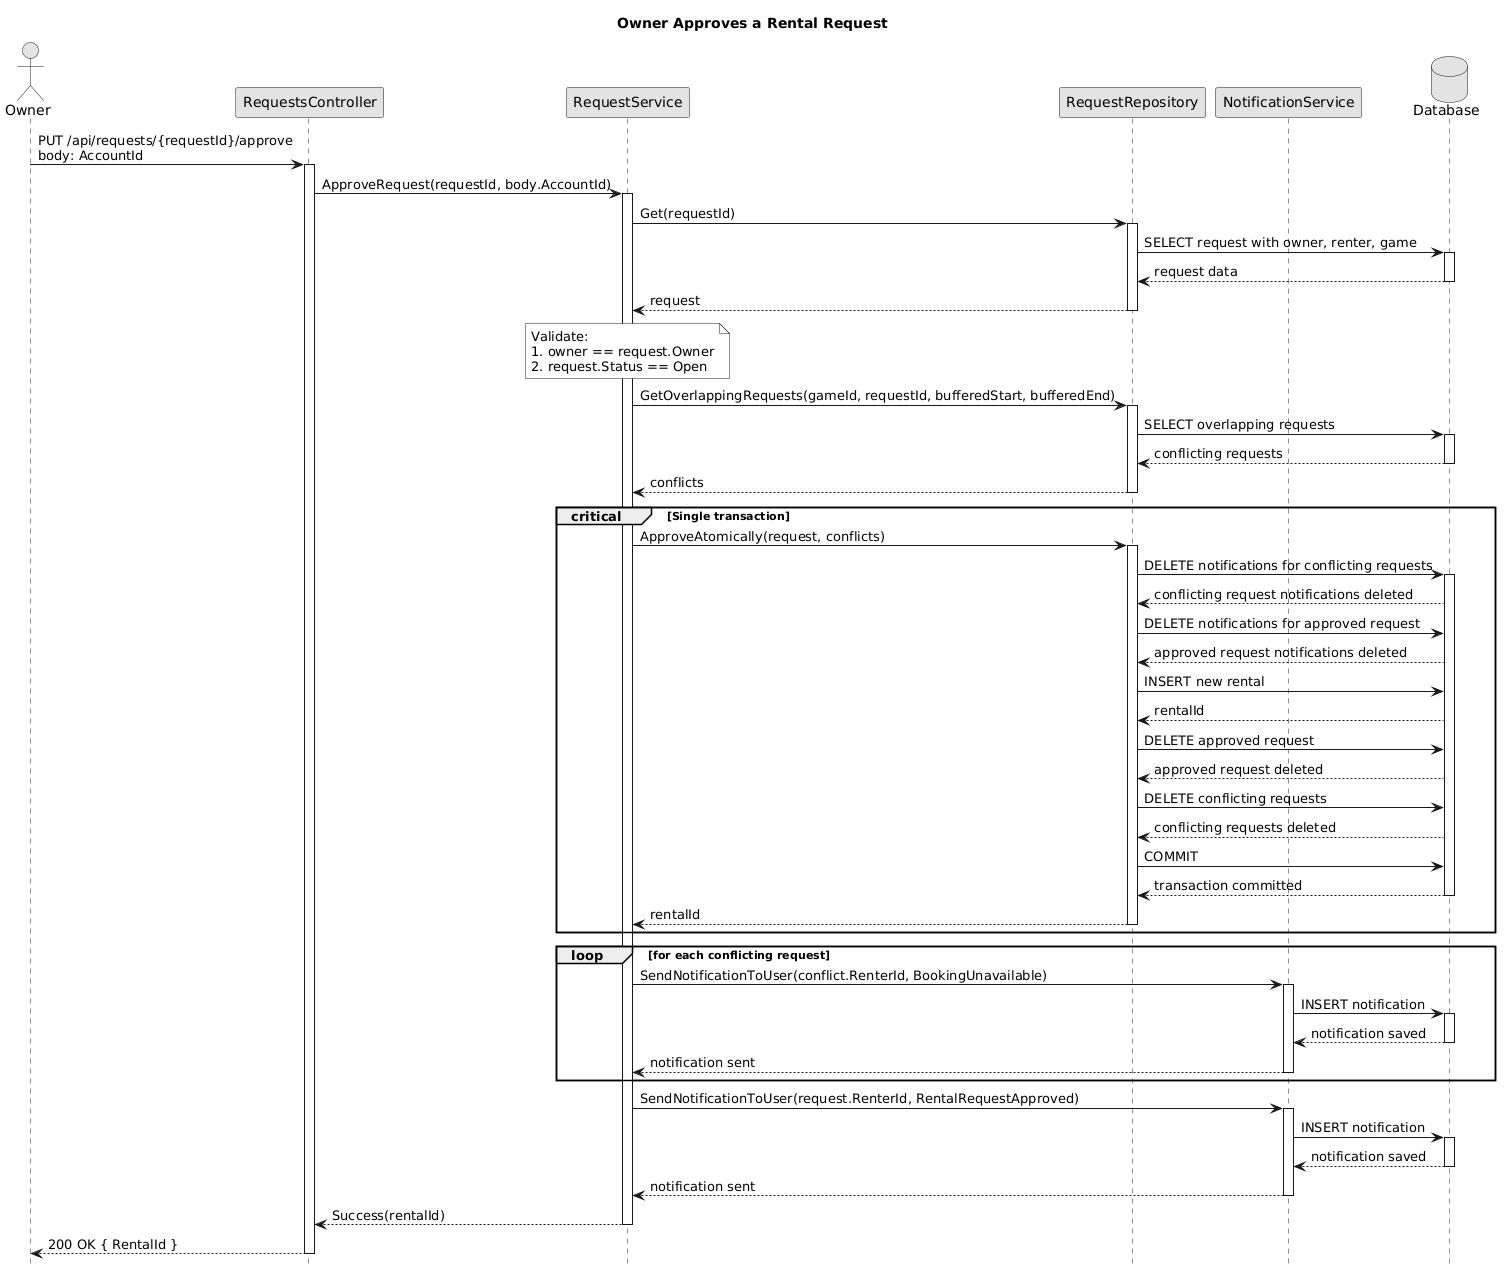

The diagram above was rendered by PlantUML. Its source (embedded in the PNG):
@startuml
title Owner Approves a Rental Request
skinparam monochrome true
hide footbox

actor Owner
participant RequestsController
participant RequestService
participant RequestRepository
participant NotificationService
database Database

Owner -> RequestsController: PUT /api/requests/{requestId}/approve\nbody: AccountId
activate RequestsController

RequestsController -> RequestService: ApproveRequest(requestId, body.AccountId)
activate RequestService

RequestService -> RequestRepository: Get(requestId)
activate RequestRepository
RequestRepository -> Database: SELECT request with owner, renter, game
activate Database
Database --> RequestRepository: request data
deactivate Database
RequestRepository --> RequestService: request
deactivate RequestRepository

note over RequestService
Validate:
1. owner == request.Owner
2. request.Status == Open
end note

RequestService -> RequestRepository: GetOverlappingRequests(gameId, requestId, bufferedStart, bufferedEnd)
activate RequestRepository
RequestRepository -> Database: SELECT overlapping requests
activate Database
Database --> RequestRepository: conflicting requests
deactivate Database
RequestRepository --> RequestService: conflicts
deactivate RequestRepository

critical Single transaction
    RequestService -> RequestRepository: ApproveAtomically(request, conflicts)
    activate RequestRepository

    RequestRepository -> Database: DELETE notifications for conflicting requests
    activate Database
    Database --> RequestRepository: conflicting request notifications deleted

    RequestRepository -> Database: DELETE notifications for approved request
    Database --> RequestRepository: approved request notifications deleted

    RequestRepository -> Database: INSERT new rental
    Database --> RequestRepository: rentalId

    RequestRepository -> Database: DELETE approved request
    Database --> RequestRepository: approved request deleted

    RequestRepository -> Database: DELETE conflicting requests
    Database --> RequestRepository: conflicting requests deleted

    RequestRepository -> Database: COMMIT
    Database --> RequestRepository: transaction committed
    deactivate Database

    RequestRepository --> RequestService: rentalId
    deactivate RequestRepository
end

loop for each conflicting request
    RequestService -> NotificationService: SendNotificationToUser(conflict.RenterId, BookingUnavailable)
    activate NotificationService
    NotificationService -> Database: INSERT notification
    activate Database
    Database --> NotificationService: notification saved
    deactivate Database
    NotificationService --> RequestService: notification sent
    deactivate NotificationService
end

RequestService -> NotificationService: SendNotificationToUser(request.RenterId, RentalRequestApproved)
activate NotificationService
NotificationService -> Database: INSERT notification
activate Database
Database --> NotificationService: notification saved
deactivate Database
NotificationService --> RequestService: notification sent
deactivate NotificationService

RequestService --> RequestsController: Success(rentalId)
deactivate RequestService

RequestsController --> Owner: 200 OK { RentalId }
deactivate RequestsController
@enduml